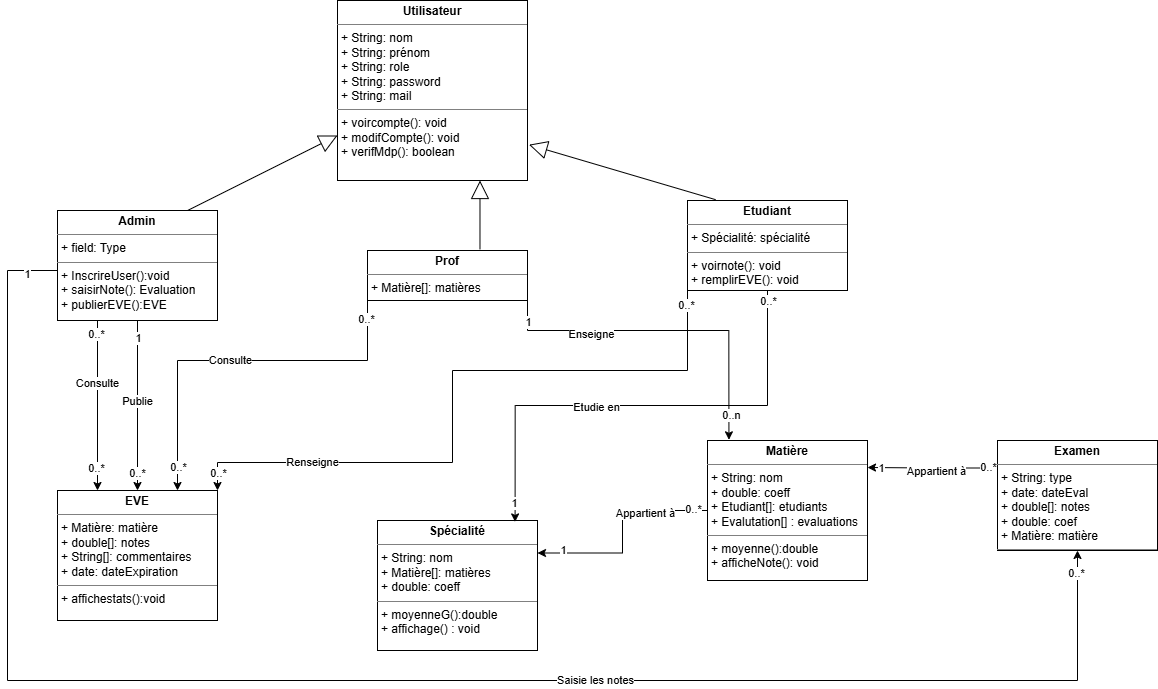

The diagram above was exported from draw.io. Its source (the exported page's mxGraphModel, read from the mxfile embedded in the PNG):
<mxGraphModel dx="2122" dy="940" grid="1" gridSize="10" guides="1" tooltips="1" connect="1" arrows="1" fold="1" page="1" pageScale="1" pageWidth="827" pageHeight="1169" math="0" shadow="0">
  <root>
    <mxCell id="0" />
    <mxCell id="1" parent="0" />
    <mxCell id="RaAPsOsDcioPXKclhwD2-7" edge="1" parent="1" source="06g6A-8kQwzanDVfAFWx-20" style="edgeStyle=orthogonalEdgeStyle;rounded=0;orthogonalLoop=1;jettySize=auto;html=1;entryX=0.5;entryY=0;entryDx=0;entryDy=0;" target="06g6A-8kQwzanDVfAFWx-40">
      <mxGeometry relative="1" as="geometry" />
    </mxCell>
    <mxCell id="RaAPsOsDcioPXKclhwD2-8" connectable="0" parent="RaAPsOsDcioPXKclhwD2-7" style="edgeLabel;html=1;align=center;verticalAlign=middle;resizable=0;points=[];" value="Publie" vertex="1">
      <mxGeometry relative="1" x="-0.0494" y="-1" as="geometry">
        <mxPoint as="offset" />
      </mxGeometry>
    </mxCell>
    <mxCell id="RaAPsOsDcioPXKclhwD2-9" connectable="0" parent="RaAPsOsDcioPXKclhwD2-7" style="edgeLabel;html=1;align=center;verticalAlign=middle;resizable=0;points=[];" value="0..*" vertex="1">
      <mxGeometry relative="1" x="0.782" y="-1" as="geometry">
        <mxPoint as="offset" />
      </mxGeometry>
    </mxCell>
    <mxCell id="RaAPsOsDcioPXKclhwD2-10" connectable="0" parent="RaAPsOsDcioPXKclhwD2-7" style="edgeLabel;html=1;align=center;verticalAlign=middle;resizable=0;points=[];" value="1" vertex="1">
      <mxGeometry relative="1" x="-0.8024" as="geometry">
        <mxPoint as="offset" />
      </mxGeometry>
    </mxCell>
    <mxCell id="RaAPsOsDcioPXKclhwD2-11" edge="1" parent="1" source="06g6A-8kQwzanDVfAFWx-20" style="edgeStyle=orthogonalEdgeStyle;rounded=0;orthogonalLoop=1;jettySize=auto;html=1;exitX=0.25;exitY=1;exitDx=0;exitDy=0;entryX=0.25;entryY=0;entryDx=0;entryDy=0;" target="06g6A-8kQwzanDVfAFWx-40">
      <mxGeometry relative="1" as="geometry" />
    </mxCell>
    <mxCell id="RaAPsOsDcioPXKclhwD2-12" connectable="0" parent="RaAPsOsDcioPXKclhwD2-11" style="edgeLabel;html=1;align=center;verticalAlign=middle;resizable=0;points=[];" value="Consulte" vertex="1">
      <mxGeometry relative="1" x="-0.269" y="-1" as="geometry">
        <mxPoint as="offset" />
      </mxGeometry>
    </mxCell>
    <mxCell id="RaAPsOsDcioPXKclhwD2-14" connectable="0" parent="RaAPsOsDcioPXKclhwD2-11" style="edgeLabel;html=1;align=center;verticalAlign=middle;resizable=0;points=[];" value="0..*" vertex="1">
      <mxGeometry relative="1" x="0.7192" y="-2" as="geometry">
        <mxPoint as="offset" />
      </mxGeometry>
    </mxCell>
    <mxCell id="RaAPsOsDcioPXKclhwD2-15" connectable="0" parent="RaAPsOsDcioPXKclhwD2-11" style="edgeLabel;html=1;align=center;verticalAlign=middle;resizable=0;points=[];" value="0..*" vertex="1">
      <mxGeometry relative="1" x="-0.8337" y="-2" as="geometry">
        <mxPoint as="offset" />
      </mxGeometry>
    </mxCell>
    <mxCell id="RaAPsOsDcioPXKclhwD2-44" edge="1" parent="1" source="06g6A-8kQwzanDVfAFWx-20" style="edgeStyle=orthogonalEdgeStyle;rounded=0;orthogonalLoop=1;jettySize=auto;html=1;exitX=0;exitY=0.75;exitDx=0;exitDy=0;entryX=0.5;entryY=1;entryDx=0;entryDy=0;" target="RaAPsOsDcioPXKclhwD2-43">
      <mxGeometry relative="1" as="geometry">
        <Array as="points">
          <mxPoint x="380" y="440" />
          <mxPoint x="380" y="850" />
          <mxPoint x="1450" y="850" />
        </Array>
        <mxPoint x="1420" y="750" as="targetPoint" />
      </mxGeometry>
    </mxCell>
    <mxCell id="RaAPsOsDcioPXKclhwD2-45" connectable="0" parent="RaAPsOsDcioPXKclhwD2-44" style="edgeLabel;html=1;align=center;verticalAlign=middle;resizable=0;points=[];" value="Saisie les notes" vertex="1">
      <mxGeometry relative="1" x="0.2722" y="1" as="geometry">
        <mxPoint as="offset" />
      </mxGeometry>
    </mxCell>
    <mxCell id="RaAPsOsDcioPXKclhwD2-51" connectable="0" parent="RaAPsOsDcioPXKclhwD2-44" style="edgeLabel;html=1;align=center;verticalAlign=middle;resizable=0;points=[];" value="0..*" vertex="1">
      <mxGeometry relative="1" x="0.9756" y="2" as="geometry">
        <mxPoint y="1" as="offset" />
      </mxGeometry>
    </mxCell>
    <mxCell id="RaAPsOsDcioPXKclhwD2-52" connectable="0" parent="RaAPsOsDcioPXKclhwD2-44" style="edgeLabel;html=1;align=center;verticalAlign=middle;resizable=0;points=[];" value="1" vertex="1">
      <mxGeometry relative="1" x="-0.9367" y="3" as="geometry">
        <mxPoint as="offset" />
      </mxGeometry>
    </mxCell>
    <mxCell id="06g6A-8kQwzanDVfAFWx-20" parent="1" style="verticalAlign=top;align=left;overflow=fill;html=1;whiteSpace=wrap;" value="&lt;p style=&quot;margin:0px;margin-top:4px;text-align:center;&quot;&gt;&lt;b&gt;Admin&lt;/b&gt;&lt;/p&gt;&lt;hr size=&quot;1&quot; style=&quot;border-style:solid;&quot;&gt;&lt;p style=&quot;margin:0px;margin-left:4px;&quot;&gt;+ field: Type&lt;/p&gt;&lt;hr size=&quot;1&quot; style=&quot;border-style:solid;&quot;&gt;&lt;p style=&quot;margin:0px;margin-left:4px;&quot;&gt;+ InscrireUser():void&lt;/p&gt;&lt;p style=&quot;margin:0px;margin-left:4px;&quot;&gt;+ saisirNote(): Evaluation&lt;/p&gt;&lt;p style=&quot;margin:0px;margin-left:4px;&quot;&gt;+ publierEVE():EVE&lt;/p&gt;&lt;p style=&quot;margin:0px;margin-left:4px;&quot;&gt;&lt;br&gt;&lt;/p&gt;" vertex="1">
      <mxGeometry height="110" width="160" x="430" y="380" as="geometry" />
    </mxCell>
    <mxCell id="RaAPsOsDcioPXKclhwD2-19" edge="1" parent="1" source="06g6A-8kQwzanDVfAFWx-21" style="edgeStyle=orthogonalEdgeStyle;rounded=0;orthogonalLoop=1;jettySize=auto;html=1;exitX=0;exitY=0.75;exitDx=0;exitDy=0;entryX=1;entryY=0;entryDx=0;entryDy=0;" target="06g6A-8kQwzanDVfAFWx-40">
      <mxGeometry relative="1" as="geometry">
        <Array as="points">
          <mxPoint x="1060" y="540" />
          <mxPoint x="825" y="540" />
          <mxPoint x="825" y="632" />
          <mxPoint x="590" y="632" />
        </Array>
      </mxGeometry>
    </mxCell>
    <mxCell id="RaAPsOsDcioPXKclhwD2-20" connectable="0" parent="RaAPsOsDcioPXKclhwD2-19" style="edgeLabel;html=1;align=center;verticalAlign=middle;resizable=0;points=[];" value="Renseigne" vertex="1">
      <mxGeometry relative="1" x="0.6464" y="-1" as="geometry">
        <mxPoint as="offset" />
      </mxGeometry>
    </mxCell>
    <mxCell id="RaAPsOsDcioPXKclhwD2-21" connectable="0" parent="RaAPsOsDcioPXKclhwD2-19" style="edgeLabel;html=1;align=center;verticalAlign=middle;resizable=0;points=[];" value="0..*" vertex="1">
      <mxGeometry relative="1" x="0.9471" as="geometry">
        <mxPoint as="offset" />
      </mxGeometry>
    </mxCell>
    <mxCell id="RaAPsOsDcioPXKclhwD2-23" connectable="0" parent="RaAPsOsDcioPXKclhwD2-19" style="edgeLabel;html=1;align=center;verticalAlign=middle;resizable=0;points=[];" value="0..*" vertex="1">
      <mxGeometry relative="1" x="-0.8948" y="-2" as="geometry">
        <mxPoint as="offset" />
      </mxGeometry>
    </mxCell>
    <mxCell id="06g6A-8kQwzanDVfAFWx-21" parent="1" style="verticalAlign=top;align=left;overflow=fill;html=1;whiteSpace=wrap;" value="&lt;p style=&quot;margin:0px;margin-top:4px;text-align:center;&quot;&gt;&lt;b&gt;Etudiant&lt;/b&gt;&lt;/p&gt;&lt;hr size=&quot;1&quot; style=&quot;border-style:solid;&quot;&gt;&lt;p style=&quot;margin:0px;margin-left:4px;&quot;&gt;+ Spécialité: spécialité&lt;/p&gt;&lt;hr size=&quot;1&quot; style=&quot;border-style:solid;&quot;&gt;&lt;p style=&quot;margin:0px;margin-left:4px;&quot;&gt;+ voirnote(): void&lt;/p&gt;&lt;p style=&quot;margin:0px;margin-left:4px;&quot;&gt;+ remplirEVE(): void&lt;/p&gt;" vertex="1">
      <mxGeometry height="90" width="160" x="1060" y="370" as="geometry" />
    </mxCell>
    <mxCell id="RaAPsOsDcioPXKclhwD2-16" edge="1" parent="1" source="06g6A-8kQwzanDVfAFWx-22" style="edgeStyle=orthogonalEdgeStyle;rounded=0;orthogonalLoop=1;jettySize=auto;html=1;exitX=0;exitY=0.75;exitDx=0;exitDy=0;entryX=0.75;entryY=0;entryDx=0;entryDy=0;" target="06g6A-8kQwzanDVfAFWx-40">
      <mxGeometry relative="1" as="geometry">
        <Array as="points">
          <mxPoint x="740" y="530" />
          <mxPoint x="550" y="530" />
        </Array>
      </mxGeometry>
    </mxCell>
    <mxCell id="RaAPsOsDcioPXKclhwD2-17" connectable="0" parent="RaAPsOsDcioPXKclhwD2-16" style="edgeLabel;html=1;align=center;verticalAlign=middle;resizable=0;points=[];" value="Consulte" vertex="1">
      <mxGeometry relative="1" x="0.0671" y="-1" as="geometry">
        <mxPoint as="offset" />
      </mxGeometry>
    </mxCell>
    <mxCell id="RaAPsOsDcioPXKclhwD2-18" connectable="0" parent="RaAPsOsDcioPXKclhwD2-16" style="edgeLabel;html=1;align=center;verticalAlign=middle;resizable=0;points=[];" value="0..*" vertex="1">
      <mxGeometry relative="1" x="0.8728" y="-1" as="geometry">
        <mxPoint x="1" as="offset" />
      </mxGeometry>
    </mxCell>
    <mxCell id="RaAPsOsDcioPXKclhwD2-50" connectable="0" parent="RaAPsOsDcioPXKclhwD2-16" style="edgeLabel;html=1;align=center;verticalAlign=middle;resizable=0;points=[];" value="0..*" vertex="1">
      <mxGeometry relative="1" x="-0.851" y="-2" as="geometry">
        <mxPoint y="1" as="offset" />
      </mxGeometry>
    </mxCell>
    <mxCell id="06g6A-8kQwzanDVfAFWx-22" parent="1" style="verticalAlign=top;align=left;overflow=fill;html=1;whiteSpace=wrap;" value="&lt;p style=&quot;margin:0px;margin-top:4px;text-align:center;&quot;&gt;&lt;b&gt;Prof&lt;/b&gt;&lt;/p&gt;&lt;hr size=&quot;1&quot; style=&quot;border-style:solid;&quot;&gt;&lt;p style=&quot;margin:0px;margin-left:4px;&quot;&gt;+ Matière[]: matières&lt;/p&gt;&lt;hr size=&quot;1&quot; style=&quot;border-style:solid;&quot;&gt;&lt;p style=&quot;margin:0px;margin-left:4px;&quot;&gt;&lt;br&gt;&lt;/p&gt;" vertex="1">
      <mxGeometry height="50" width="160" x="740" y="420" as="geometry" />
    </mxCell>
    <mxCell id="06g6A-8kQwzanDVfAFWx-23" parent="1" style="verticalAlign=top;align=left;overflow=fill;html=1;whiteSpace=wrap;" value="&lt;p style=&quot;margin:0px;margin-top:4px;text-align:center;&quot;&gt;&lt;b&gt;Utilisateur&lt;/b&gt;&lt;/p&gt;&lt;hr size=&quot;1&quot; style=&quot;border-style:solid;&quot;&gt;&lt;p style=&quot;margin:0px;margin-left:4px;&quot;&gt;+ String: nom&lt;br&gt;+&amp;nbsp;&lt;span style=&quot;background-color: transparent; color: light-dark(rgb(0, 0, 0), rgb(255, 255, 255));&quot;&gt;String: prénom&lt;/span&gt;&lt;/p&gt;&lt;p style=&quot;margin:0px;margin-left:4px;&quot;&gt;+&amp;nbsp;&lt;span style=&quot;background-color: transparent; color: light-dark(rgb(0, 0, 0), rgb(255, 255, 255));&quot;&gt;String: role&lt;/span&gt;&lt;/p&gt;&lt;p style=&quot;margin:0px;margin-left:4px;&quot;&gt;&lt;span style=&quot;background-color: transparent; color: light-dark(rgb(0, 0, 0), rgb(255, 255, 255));&quot;&gt;+&amp;nbsp;&lt;/span&gt;&lt;span style=&quot;background-color: transparent; color: light-dark(rgb(0, 0, 0), rgb(255, 255, 255));&quot;&gt;String: password&lt;/span&gt;&lt;/p&gt;&lt;p style=&quot;margin:0px;margin-left:4px;&quot;&gt;&lt;span style=&quot;background-color: transparent; color: light-dark(rgb(0, 0, 0), rgb(255, 255, 255));&quot;&gt;+&amp;nbsp;&lt;/span&gt;&lt;span style=&quot;background-color: transparent; color: light-dark(rgb(0, 0, 0), rgb(255, 255, 255));&quot;&gt;String: mail&lt;/span&gt;&lt;/p&gt;&lt;hr size=&quot;1&quot; style=&quot;border-style:solid;&quot;&gt;&lt;p style=&quot;margin:0px;margin-left:4px;&quot;&gt;+ voircompte(): void&lt;br&gt;&lt;/p&gt;&lt;p style=&quot;margin:0px;margin-left:4px;&quot;&gt;+ modifCompte(): void&lt;/p&gt;&lt;p style=&quot;margin:0px;margin-left:4px;&quot;&gt;+ verifMdp(): boolean&lt;/p&gt;" vertex="1">
      <mxGeometry height="180" width="190" x="710" y="170" as="geometry" />
    </mxCell>
    <mxCell id="RaAPsOsDcioPXKclhwD2-24" edge="1" parent="1" source="06g6A-8kQwzanDVfAFWx-25" style="edgeStyle=orthogonalEdgeStyle;rounded=0;orthogonalLoop=1;jettySize=auto;html=1;entryX=1;entryY=0.25;entryDx=0;entryDy=0;" target="06g6A-8kQwzanDVfAFWx-24">
      <mxGeometry relative="1" as="geometry" />
    </mxCell>
    <mxCell id="RaAPsOsDcioPXKclhwD2-25" connectable="0" parent="RaAPsOsDcioPXKclhwD2-24" style="edgeLabel;html=1;align=center;verticalAlign=middle;resizable=0;points=[];" value="Appartient à" vertex="1">
      <mxGeometry relative="1" x="-0.4007" y="2" as="geometry">
        <mxPoint as="offset" />
      </mxGeometry>
    </mxCell>
    <mxCell id="RaAPsOsDcioPXKclhwD2-26" connectable="0" parent="RaAPsOsDcioPXKclhwD2-24" style="edgeLabel;html=1;align=center;verticalAlign=middle;resizable=0;points=[];" value="1" vertex="1">
      <mxGeometry relative="1" x="0.8495" y="-3" as="geometry">
        <mxPoint x="9" as="offset" />
      </mxGeometry>
    </mxCell>
    <mxCell id="RaAPsOsDcioPXKclhwD2-27" connectable="0" parent="RaAPsOsDcioPXKclhwD2-24" style="edgeLabel;html=1;align=center;verticalAlign=middle;resizable=0;points=[];" value="0..*" vertex="1">
      <mxGeometry relative="1" x="-0.8661" y="-2" as="geometry">
        <mxPoint as="offset" />
      </mxGeometry>
    </mxCell>
    <mxCell id="06g6A-8kQwzanDVfAFWx-24" parent="1" style="verticalAlign=top;align=left;overflow=fill;html=1;whiteSpace=wrap;" value="&lt;p style=&quot;margin:0px;margin-top:4px;text-align:center;&quot;&gt;&lt;b&gt;Spécialité&lt;/b&gt;&lt;/p&gt;&lt;hr size=&quot;1&quot; style=&quot;border-style:solid;&quot;&gt;&lt;p style=&quot;margin:0px;margin-left:4px;&quot;&gt;+ String: nom&lt;/p&gt;&lt;p style=&quot;margin:0px;margin-left:4px;&quot;&gt;+ Matière[]: matières&lt;/p&gt;&lt;p style=&quot;margin:0px;margin-left:4px;&quot;&gt;+ double: coeff&lt;/p&gt;&lt;hr size=&quot;1&quot; style=&quot;border-style:solid;&quot;&gt;&lt;p style=&quot;margin:0px;margin-left:4px;&quot;&gt;+ moyenneG():double&lt;/p&gt;&lt;p style=&quot;margin:0px;margin-left:4px;&quot;&gt;+ affichage() : void&lt;/p&gt;" vertex="1">
      <mxGeometry height="130" width="160" x="750" y="690" as="geometry" />
    </mxCell>
    <mxCell id="06g6A-8kQwzanDVfAFWx-25" parent="1" style="verticalAlign=top;align=left;overflow=fill;html=1;whiteSpace=wrap;" value="&lt;p style=&quot;margin:0px;margin-top:4px;text-align:center;&quot;&gt;&lt;b&gt;Matière&lt;/b&gt;&lt;/p&gt;&lt;hr size=&quot;1&quot; style=&quot;border-style:solid;&quot;&gt;&lt;p style=&quot;margin:0px;margin-left:4px;&quot;&gt;+ String: nom&lt;/p&gt;&lt;p style=&quot;margin:0px;margin-left:4px;&quot;&gt;+ double: coeff&lt;/p&gt;&lt;p style=&quot;margin:0px;margin-left:4px;&quot;&gt;+ Etudiant[]: etudiants&lt;/p&gt;&lt;p style=&quot;margin:0px;margin-left:4px;&quot;&gt;+ Evalutation[] : evaluations&lt;/p&gt;&lt;hr size=&quot;1&quot; style=&quot;border-style:solid;&quot;&gt;&lt;p style=&quot;margin:0px;margin-left:4px;&quot;&gt;+ moyenne():double&lt;/p&gt;&lt;p style=&quot;margin:0px;margin-left:4px;&quot;&gt;+ afficheNote(): void&lt;/p&gt;" vertex="1">
      <mxGeometry height="140" width="160" x="1080" y="610" as="geometry" />
    </mxCell>
    <mxCell id="06g6A-8kQwzanDVfAFWx-40" parent="1" style="verticalAlign=top;align=left;overflow=fill;html=1;whiteSpace=wrap;" value="&lt;p style=&quot;margin:0px;margin-top:4px;text-align:center;&quot;&gt;&lt;b&gt;EVE&lt;/b&gt;&lt;/p&gt;&lt;hr size=&quot;1&quot; style=&quot;border-style:solid;&quot;&gt;&lt;p style=&quot;margin:0px;margin-left:4px;&quot;&gt;+ Matière: matière&lt;/p&gt;&lt;p style=&quot;margin:0px;margin-left:4px;&quot;&gt;+ double[]: notes&lt;/p&gt;&lt;p style=&quot;margin:0px;margin-left:4px;&quot;&gt;+ String[]: commentaires&lt;/p&gt;&lt;p style=&quot;margin:0px;margin-left:4px;&quot;&gt;+ date: dateExpiration&lt;/p&gt;&lt;hr size=&quot;1&quot; style=&quot;border-style:solid;&quot;&gt;&lt;p style=&quot;margin:0px;margin-left:4px;&quot;&gt;+ affichestats():void&lt;/p&gt;" vertex="1">
      <mxGeometry height="130" width="160" x="430" y="660" as="geometry" />
    </mxCell>
    <mxCell id="06g6A-8kQwzanDVfAFWx-44" edge="1" parent="1" source="06g6A-8kQwzanDVfAFWx-20" style="endArrow=block;endSize=16;endFill=0;html=1;rounded=0;entryX=0;entryY=0.75;entryDx=0;entryDy=0;exitX=0.813;exitY=0;exitDx=0;exitDy=0;exitPerimeter=0;" target="06g6A-8kQwzanDVfAFWx-23" value="">
      <mxGeometry relative="1" width="160" as="geometry">
        <mxPoint x="560" y="370" as="sourcePoint" />
        <mxPoint x="570" y="320" as="targetPoint" />
      </mxGeometry>
    </mxCell>
    <mxCell id="06g6A-8kQwzanDVfAFWx-45" edge="1" parent="1" source="06g6A-8kQwzanDVfAFWx-21" style="endArrow=block;endSize=16;endFill=0;html=1;rounded=0;exitX=0.176;exitY=-0.009;exitDx=0;exitDy=0;exitPerimeter=0;entryX=1.008;entryY=0.801;entryDx=0;entryDy=0;entryPerimeter=0;" target="06g6A-8kQwzanDVfAFWx-23" value="">
      <mxGeometry relative="1" width="160" as="geometry">
        <mxPoint x="630" y="422" as="sourcePoint" />
        <mxPoint x="781" y="330" as="targetPoint" />
      </mxGeometry>
    </mxCell>
    <mxCell id="06g6A-8kQwzanDVfAFWx-46" edge="1" parent="1" source="06g6A-8kQwzanDVfAFWx-22" style="endArrow=block;endSize=16;endFill=0;html=1;rounded=0;exitX=0.703;exitY=-0.021;exitDx=0;exitDy=0;exitPerimeter=0;entryX=0.75;entryY=1;entryDx=0;entryDy=0;" target="06g6A-8kQwzanDVfAFWx-23" value="">
      <mxGeometry relative="1" width="160" as="geometry">
        <mxPoint x="630" y="422" as="sourcePoint" />
        <mxPoint x="781" y="330" as="targetPoint" />
      </mxGeometry>
    </mxCell>
    <mxCell id="RaAPsOsDcioPXKclhwD2-28" edge="1" parent="1" source="06g6A-8kQwzanDVfAFWx-22" style="edgeStyle=orthogonalEdgeStyle;rounded=0;orthogonalLoop=1;jettySize=auto;html=1;exitX=1;exitY=0.75;exitDx=0;exitDy=0;entryX=0.134;entryY=-0.005;entryDx=0;entryDy=0;entryPerimeter=0;" target="06g6A-8kQwzanDVfAFWx-25">
      <mxGeometry relative="1" as="geometry">
        <Array as="points">
          <mxPoint x="900" y="500" />
          <mxPoint x="1101" y="500" />
        </Array>
      </mxGeometry>
    </mxCell>
    <mxCell id="RaAPsOsDcioPXKclhwD2-29" connectable="0" parent="RaAPsOsDcioPXKclhwD2-28" style="edgeLabel;html=1;align=center;verticalAlign=middle;resizable=0;points=[];" value="Enseigne" vertex="1">
      <mxGeometry relative="1" x="-0.6312" y="-3" as="geometry">
        <mxPoint x="41" as="offset" />
      </mxGeometry>
    </mxCell>
    <mxCell id="RaAPsOsDcioPXKclhwD2-30" connectable="0" parent="RaAPsOsDcioPXKclhwD2-28" style="edgeLabel;html=1;align=center;verticalAlign=middle;resizable=0;points=[];" value="1" vertex="1">
      <mxGeometry relative="1" x="-0.8111" as="geometry">
        <mxPoint as="offset" />
      </mxGeometry>
    </mxCell>
    <mxCell id="RaAPsOsDcioPXKclhwD2-31" connectable="0" parent="RaAPsOsDcioPXKclhwD2-28" style="edgeLabel;html=1;align=center;verticalAlign=middle;resizable=0;points=[];" value="0..n" vertex="1">
      <mxGeometry relative="1" x="0.856" y="2" as="geometry">
        <mxPoint as="offset" />
      </mxGeometry>
    </mxCell>
    <mxCell id="RaAPsOsDcioPXKclhwD2-32" edge="1" parent="1" source="06g6A-8kQwzanDVfAFWx-21" style="edgeStyle=orthogonalEdgeStyle;rounded=0;orthogonalLoop=1;jettySize=auto;html=1;exitX=0.5;exitY=1;exitDx=0;exitDy=0;entryX=0.86;entryY=0.011;entryDx=0;entryDy=0;entryPerimeter=0;" target="06g6A-8kQwzanDVfAFWx-24">
      <mxGeometry relative="1" as="geometry" />
    </mxCell>
    <mxCell id="RaAPsOsDcioPXKclhwD2-33" connectable="0" parent="RaAPsOsDcioPXKclhwD2-32" style="edgeLabel;html=1;align=center;verticalAlign=middle;resizable=0;points=[];" value="Etudie en" vertex="1">
      <mxGeometry relative="1" x="0.1845" y="1" as="geometry">
        <mxPoint as="offset" />
      </mxGeometry>
    </mxCell>
    <mxCell id="RaAPsOsDcioPXKclhwD2-35" connectable="0" parent="RaAPsOsDcioPXKclhwD2-32" style="edgeLabel;html=1;align=center;verticalAlign=middle;resizable=0;points=[];" value="1" vertex="1">
      <mxGeometry relative="1" x="0.9233" y="-1" as="geometry">
        <mxPoint as="offset" />
      </mxGeometry>
    </mxCell>
    <mxCell id="RaAPsOsDcioPXKclhwD2-36" connectable="0" parent="RaAPsOsDcioPXKclhwD2-32" style="edgeLabel;html=1;align=center;verticalAlign=middle;resizable=0;points=[];" value="0..*" vertex="1">
      <mxGeometry relative="1" x="-0.956" as="geometry">
        <mxPoint as="offset" />
      </mxGeometry>
    </mxCell>
    <mxCell id="RaAPsOsDcioPXKclhwD2-46" edge="1" parent="1" source="RaAPsOsDcioPXKclhwD2-43" style="edgeStyle=orthogonalEdgeStyle;rounded=0;orthogonalLoop=1;jettySize=auto;html=1;exitX=0;exitY=0.25;exitDx=0;exitDy=0;">
      <mxGeometry relative="1" as="geometry">
        <Array as="points">
          <mxPoint x="1305" y="637" />
          <mxPoint x="1240" y="637" />
        </Array>
        <mxPoint x="1240" y="637" as="targetPoint" />
      </mxGeometry>
    </mxCell>
    <mxCell id="RaAPsOsDcioPXKclhwD2-47" connectable="0" parent="RaAPsOsDcioPXKclhwD2-46" style="edgeLabel;html=1;align=center;verticalAlign=middle;resizable=0;points=[];" value="Appartient à" vertex="1">
      <mxGeometry relative="1" x="-0.0583" y="3" as="geometry">
        <mxPoint as="offset" />
      </mxGeometry>
    </mxCell>
    <mxCell id="RaAPsOsDcioPXKclhwD2-48" connectable="0" parent="RaAPsOsDcioPXKclhwD2-46" style="edgeLabel;html=1;align=center;verticalAlign=middle;resizable=0;points=[];" value="0..*" vertex="1">
      <mxGeometry relative="1" x="-0.8492" y="-1" as="geometry">
        <mxPoint as="offset" />
      </mxGeometry>
    </mxCell>
    <mxCell id="RaAPsOsDcioPXKclhwD2-49" connectable="0" parent="RaAPsOsDcioPXKclhwD2-46" style="edgeLabel;html=1;align=center;verticalAlign=middle;resizable=0;points=[];" value="1" vertex="1">
      <mxGeometry relative="1" x="0.7918" as="geometry">
        <mxPoint as="offset" />
      </mxGeometry>
    </mxCell>
    <mxCell id="RaAPsOsDcioPXKclhwD2-43" parent="1" style="verticalAlign=top;align=left;overflow=fill;html=1;whiteSpace=wrap;" value="&lt;p style=&quot;margin:0px;margin-top:4px;text-align:center;&quot;&gt;&lt;b&gt;Examen&lt;/b&gt;&lt;/p&gt;&lt;hr size=&quot;1&quot; style=&quot;border-style:solid;&quot;&gt;&lt;p style=&quot;margin:0px;margin-left:4px;&quot;&gt;+ String: type&lt;/p&gt;&lt;p style=&quot;margin:0px;margin-left:4px;&quot;&gt;+ date: dateEval&lt;/p&gt;&lt;p style=&quot;margin:0px;margin-left:4px;&quot;&gt;+ double[]: notes&lt;/p&gt;&lt;p style=&quot;margin:0px;margin-left:4px;&quot;&gt;+ double: coef&lt;/p&gt;&lt;p style=&quot;margin:0px;margin-left:4px;&quot;&gt;+ Matière: matière&lt;/p&gt;&lt;hr size=&quot;1&quot; style=&quot;border-style:solid;&quot;&gt;&lt;p style=&quot;margin:0px;margin-left:4px;&quot;&gt;&lt;br&gt;&lt;/p&gt;" vertex="1">
      <mxGeometry height="110" width="160" x="1370" y="610" as="geometry" />
    </mxCell>
  </root>
</mxGraphModel>